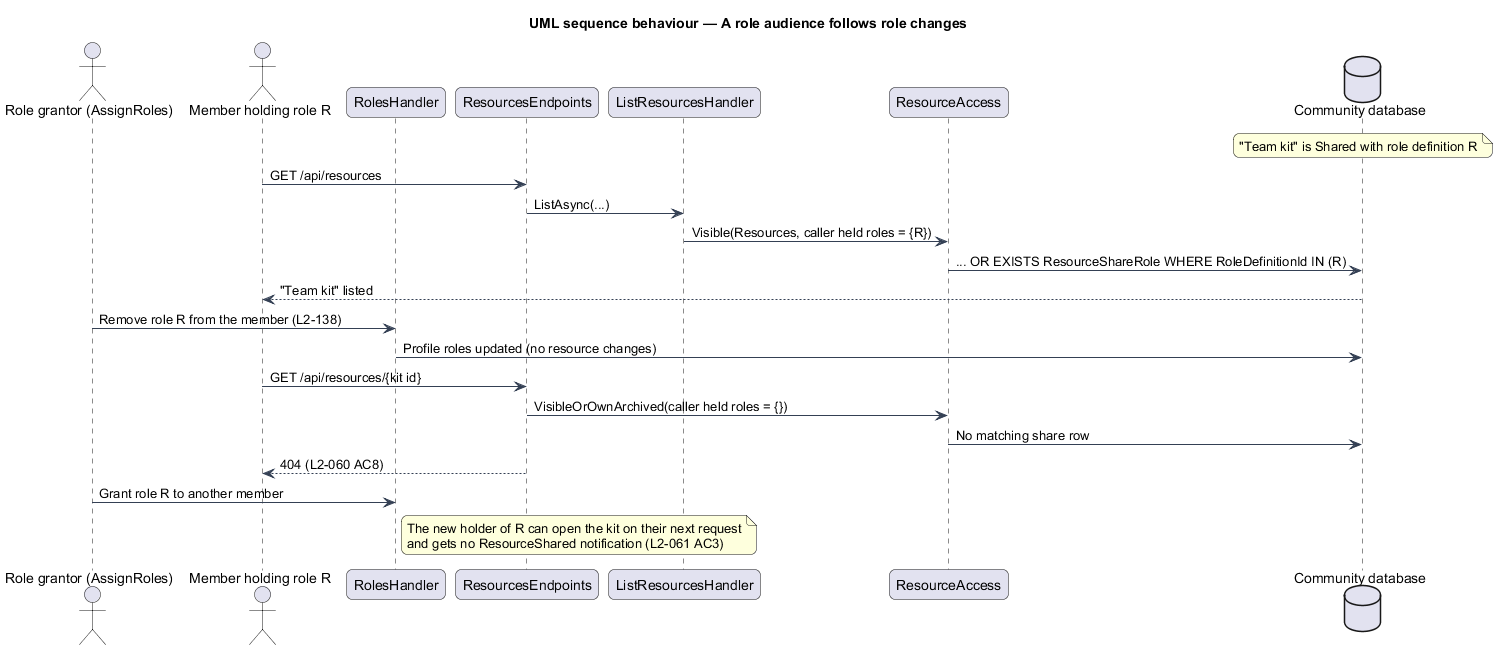

The diagram above was rendered by PlantUML. Its source (embedded in the PNG):
@startuml
title UML sequence behaviour — A role audience follows role changes
skinparam backgroundColor #FFFFFF
skinparam shadowing false
skinparam roundcorner 12
skinparam defaultFontName Arial
skinparam ArrowColor #344054
skinparam rectangle {
  BorderColor #344054
  FontColor #101828
}
skinparam package {
  BorderColor #667085
  FontColor #101828
  BackgroundColor #F9FAFB
}
actor "Role grantor (AssignRoles)" as admin
actor "Member holding role R" as m
participant "RolesHandler" as roles
participant "ResourcesEndpoints" as ep
participant "ListResourcesHandler" as h
participant "ResourceAccess" as acc
database "Community database" as db
note over db: "Team kit" is Shared with role definition R
m -> ep : GET /api/resources
ep -> h : ListAsync(...)
h -> acc : Visible(Resources, caller held roles = {R})
acc -> db : ... OR EXISTS ResourceShareRole WHERE RoleDefinitionId IN (R)
db --> m : "Team kit" listed
admin -> roles : Remove role R from the member (L2-138)
roles -> db : Profile roles updated (no resource changes)
m -> ep : GET /api/resources/{kit id}
ep -> acc : VisibleOrOwnArchived(caller held roles = {})
acc -> db : No matching share row
ep --> m : 404 (L2-060 AC8)
admin -> roles : Grant role R to another member
note right of roles
  The new holder of R can open the kit on their next request
  and gets no ResourceShared notification (L2-061 AC3)
end note
@enduml